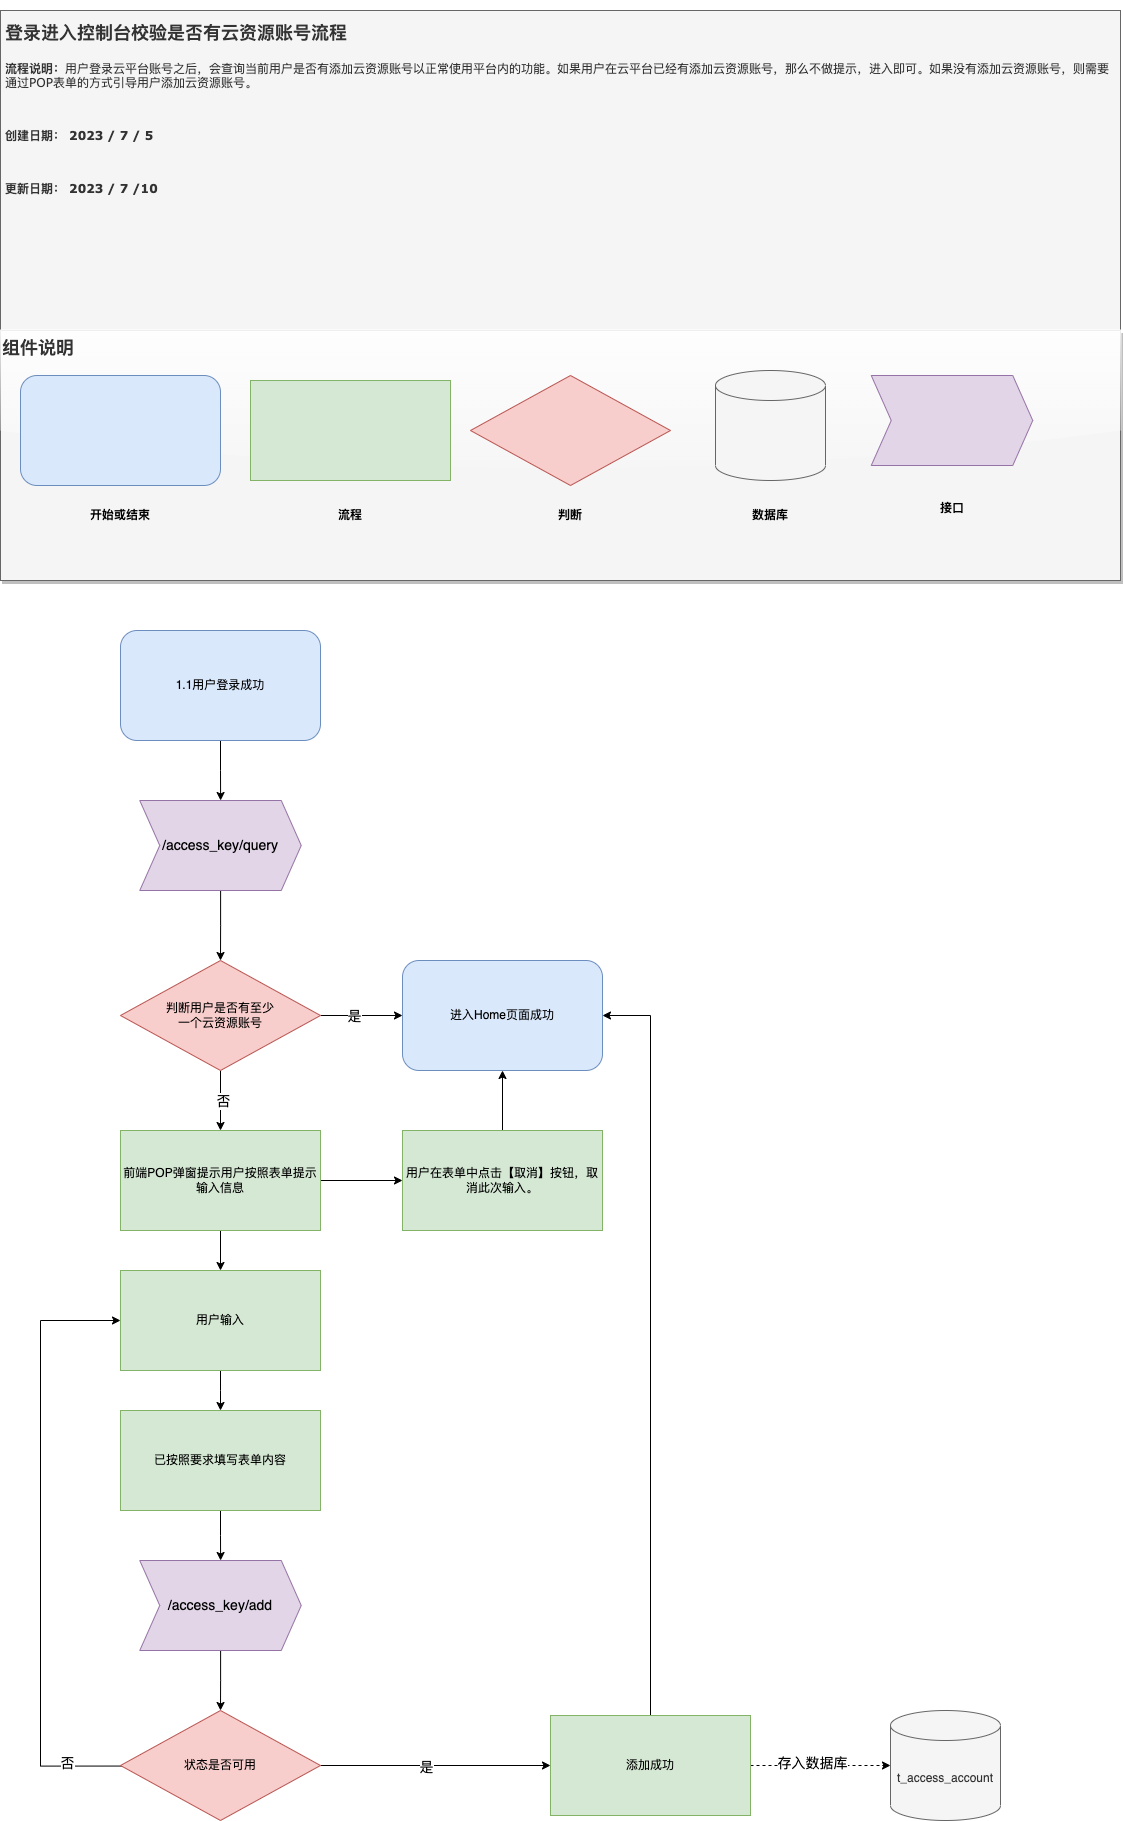

The diagram above was exported from draw.io. Its source (the exported page's mxGraphModel, read from the mxfile embedded in the PNG):
<mxGraphModel dx="1026" dy="3008" grid="1" gridSize="10" guides="1" tooltips="1" connect="1" arrows="1" fold="1" page="1" pageScale="1" pageWidth="827" pageHeight="1169" math="0" shadow="0">
  <root>
    <mxCell id="WIyWlLk6GJQsqaUBKTNV-0" />
    <mxCell id="WIyWlLk6GJQsqaUBKTNV-1" parent="WIyWlLk6GJQsqaUBKTNV-0" />
    <mxCell id="2Ds_yE-bAorS803ysiVo-3" value="&lt;h1&gt;&lt;font face=&quot;Verdana&quot;&gt;&lt;span style=&quot;font-size: 18px;&quot;&gt;登录进入控制台校验是否有云资源账号流程&lt;/span&gt;&lt;/font&gt;&lt;/h1&gt;&lt;p&gt;&lt;font style=&quot;&quot; face=&quot;Verdana&quot;&gt;&lt;b&gt;流程说明：&lt;/b&gt;用户登录云平台账号之后，会查询当前用户是否有添加云资源账号以正常使用平台内的功能。如果用户在云平台已经有添加云资源账号，那么不做提示，进入即可。如果没有添加云资源账号，则需要通过POP表单的方式引导用户添加云资源账号。&lt;/font&gt;&lt;/p&gt;&lt;p&gt;&lt;b&gt;&lt;font face=&quot;Verdana&quot;&gt;&lt;br&gt;&lt;/font&gt;&lt;/b&gt;&lt;/p&gt;&lt;p&gt;&lt;b&gt;&lt;font face=&quot;Verdana&quot;&gt;创建日期： 2023 / 7 / 5&lt;/font&gt;&lt;/b&gt;&lt;/p&gt;&lt;p&gt;&lt;b&gt;&lt;font face=&quot;Verdana&quot;&gt;&lt;br&gt;&lt;/font&gt;&lt;/b&gt;&lt;/p&gt;&lt;p&gt;&lt;b&gt;&lt;font face=&quot;Verdana&quot;&gt;更新日期： 2023 / 7 /10&lt;/font&gt;&lt;/b&gt;&lt;/p&gt;" style="text;html=1;strokeColor=#666666;fillColor=#f5f5f5;spacing=5;spacingTop=-20;overflow=hidden;rounded=0;fillStyle=auto;glass=0;shadow=0;fontColor=#333333;noLabel=0;connectable=1;allowArrows=1;labelBackgroundColor=none;labelBorderColor=none;whiteSpace=wrap;" parent="WIyWlLk6GJQsqaUBKTNV-1" vertex="1">
      <mxGeometry y="-1860" width="1120" height="320" as="geometry" />
    </mxCell>
    <mxCell id="2Ds_yE-bAorS803ysiVo-19" value="&lt;font size=&quot;1&quot; style=&quot;&quot;&gt;&lt;b style=&quot;font-size: 18px;&quot;&gt;组件说明&lt;/b&gt;&lt;/font&gt;&lt;br&gt;&lt;div style=&quot;&quot;&gt;&lt;/div&gt;" style="rounded=0;whiteSpace=wrap;html=1;glass=1;shadow=1;fillColor=#f5f5f5;strokeColor=#666666;fontColor=#333333;align=left;fontFamily=Verdana;verticalAlign=top;" parent="WIyWlLk6GJQsqaUBKTNV-1" vertex="1">
      <mxGeometry y="-1540" width="1120" height="250" as="geometry" />
    </mxCell>
    <mxCell id="2Ds_yE-bAorS803ysiVo-21" value="" style="rounded=1;whiteSpace=wrap;html=1;fillColor=#dae8fc;strokeColor=#6c8ebf;align=left;" parent="WIyWlLk6GJQsqaUBKTNV-1" vertex="1">
      <mxGeometry x="20" y="-1495" width="200" height="110" as="geometry" />
    </mxCell>
    <mxCell id="2Ds_yE-bAorS803ysiVo-22" value="开始或结束" style="text;html=1;strokeColor=none;fillColor=none;align=center;verticalAlign=middle;whiteSpace=wrap;rounded=0;fontStyle=1" parent="WIyWlLk6GJQsqaUBKTNV-1" vertex="1">
      <mxGeometry x="80" y="-1370" width="80" height="30" as="geometry" />
    </mxCell>
    <mxCell id="2Ds_yE-bAorS803ysiVo-24" value="" style="rounded=0;whiteSpace=wrap;html=1;fillColor=#d5e8d4;strokeColor=#82b366;" parent="WIyWlLk6GJQsqaUBKTNV-1" vertex="1">
      <mxGeometry x="250" y="-1490" width="200" height="100" as="geometry" />
    </mxCell>
    <mxCell id="2Ds_yE-bAorS803ysiVo-26" value="流程" style="text;html=1;strokeColor=none;fillColor=none;align=center;verticalAlign=middle;whiteSpace=wrap;rounded=0;fontStyle=1" parent="WIyWlLk6GJQsqaUBKTNV-1" vertex="1">
      <mxGeometry x="310" y="-1370" width="80" height="30" as="geometry" />
    </mxCell>
    <mxCell id="2Ds_yE-bAorS803ysiVo-27" value="" style="rhombus;whiteSpace=wrap;html=1;fillColor=#f8cecc;strokeColor=#b85450;" parent="WIyWlLk6GJQsqaUBKTNV-1" vertex="1">
      <mxGeometry x="470" y="-1495" width="200" height="110" as="geometry" />
    </mxCell>
    <mxCell id="2Ds_yE-bAorS803ysiVo-28" value="判断" style="text;html=1;strokeColor=none;fillColor=none;align=center;verticalAlign=middle;whiteSpace=wrap;rounded=0;fontStyle=1" parent="WIyWlLk6GJQsqaUBKTNV-1" vertex="1">
      <mxGeometry x="540" y="-1370" width="60" height="30" as="geometry" />
    </mxCell>
    <mxCell id="2Ds_yE-bAorS803ysiVo-38" value="" style="shape=cylinder3;whiteSpace=wrap;html=1;boundedLbl=1;backgroundOutline=1;size=15;fillColor=#f5f5f5;fontColor=#333333;strokeColor=#666666;" parent="WIyWlLk6GJQsqaUBKTNV-1" vertex="1">
      <mxGeometry x="715" y="-1500" width="110" height="110" as="geometry" />
    </mxCell>
    <mxCell id="2Ds_yE-bAorS803ysiVo-39" value="数据库" style="text;html=1;strokeColor=none;fillColor=none;align=center;verticalAlign=middle;whiteSpace=wrap;rounded=0;fontStyle=1" parent="WIyWlLk6GJQsqaUBKTNV-1" vertex="1">
      <mxGeometry x="740" y="-1370" width="60" height="30" as="geometry" />
    </mxCell>
    <mxCell id="2Ds_yE-bAorS803ysiVo-99" value="" style="edgeStyle=orthogonalEdgeStyle;rounded=0;orthogonalLoop=1;jettySize=auto;html=1;" parent="WIyWlLk6GJQsqaUBKTNV-1" source="2Ds_yE-bAorS803ysiVo-43" target="2Ds_yE-bAorS803ysiVo-98" edge="1">
      <mxGeometry relative="1" as="geometry" />
    </mxCell>
    <mxCell id="2Ds_yE-bAorS803ysiVo-43" value="1.1用户登录成功" style="rounded=1;whiteSpace=wrap;html=1;fillColor=#dae8fc;strokeColor=#6c8ebf;" parent="WIyWlLk6GJQsqaUBKTNV-1" vertex="1">
      <mxGeometry x="120" y="-1240" width="200" height="110" as="geometry" />
    </mxCell>
    <mxCell id="2Ds_yE-bAorS803ysiVo-77" style="edgeStyle=orthogonalEdgeStyle;rounded=0;orthogonalLoop=1;jettySize=auto;html=1;" parent="WIyWlLk6GJQsqaUBKTNV-1" source="2Ds_yE-bAorS803ysiVo-49" target="2Ds_yE-bAorS803ysiVo-57" edge="1">
      <mxGeometry relative="1" as="geometry" />
    </mxCell>
    <mxCell id="2Ds_yE-bAorS803ysiVo-78" value="&lt;font style=&quot;font-size: 14px;&quot;&gt;是&lt;/font&gt;" style="edgeLabel;html=1;align=center;verticalAlign=middle;resizable=0;points=[];" parent="2Ds_yE-bAorS803ysiVo-77" vertex="1" connectable="0">
      <mxGeometry x="-0.188" relative="1" as="geometry">
        <mxPoint as="offset" />
      </mxGeometry>
    </mxCell>
    <mxCell id="2Ds_yE-bAorS803ysiVo-80" style="edgeStyle=orthogonalEdgeStyle;rounded=0;orthogonalLoop=1;jettySize=auto;html=1;" parent="WIyWlLk6GJQsqaUBKTNV-1" source="2Ds_yE-bAorS803ysiVo-49" target="2Ds_yE-bAorS803ysiVo-59" edge="1">
      <mxGeometry relative="1" as="geometry" />
    </mxCell>
    <mxCell id="2Ds_yE-bAorS803ysiVo-81" value="&lt;font style=&quot;font-size: 14px;&quot;&gt;否&lt;/font&gt;" style="edgeLabel;html=1;align=center;verticalAlign=middle;resizable=0;points=[];" parent="2Ds_yE-bAorS803ysiVo-80" vertex="1" connectable="0">
      <mxGeometry x="0.0042" y="2" relative="1" as="geometry">
        <mxPoint as="offset" />
      </mxGeometry>
    </mxCell>
    <mxCell id="2Ds_yE-bAorS803ysiVo-49" value="判断用户是否有至少&lt;br&gt;一个云资源账号" style="rhombus;whiteSpace=wrap;html=1;fillColor=#f8cecc;strokeColor=#b85450;" parent="WIyWlLk6GJQsqaUBKTNV-1" vertex="1">
      <mxGeometry x="120" y="-910" width="200" height="110" as="geometry" />
    </mxCell>
    <mxCell id="2Ds_yE-bAorS803ysiVo-57" value="进入Home页面成功" style="rounded=1;whiteSpace=wrap;html=1;fillColor=#dae8fc;strokeColor=#6c8ebf;" parent="WIyWlLk6GJQsqaUBKTNV-1" vertex="1">
      <mxGeometry x="402" y="-910" width="200" height="110" as="geometry" />
    </mxCell>
    <mxCell id="2Ds_yE-bAorS803ysiVo-84" style="edgeStyle=orthogonalEdgeStyle;rounded=0;orthogonalLoop=1;jettySize=auto;html=1;" parent="WIyWlLk6GJQsqaUBKTNV-1" source="2Ds_yE-bAorS803ysiVo-59" target="2Ds_yE-bAorS803ysiVo-64" edge="1">
      <mxGeometry relative="1" as="geometry" />
    </mxCell>
    <mxCell id="qJha0zq6XxENLIqnEgRY-6" value="" style="edgeStyle=orthogonalEdgeStyle;rounded=0;orthogonalLoop=1;jettySize=auto;html=1;" edge="1" parent="WIyWlLk6GJQsqaUBKTNV-1" source="2Ds_yE-bAorS803ysiVo-59" target="qJha0zq6XxENLIqnEgRY-5">
      <mxGeometry relative="1" as="geometry" />
    </mxCell>
    <mxCell id="2Ds_yE-bAorS803ysiVo-59" value="前端POP弹窗提示用户按照表单提示输入信息" style="rounded=0;whiteSpace=wrap;html=1;fillColor=#d5e8d4;strokeColor=#82b366;" parent="WIyWlLk6GJQsqaUBKTNV-1" vertex="1">
      <mxGeometry x="120" y="-740" width="200" height="100" as="geometry" />
    </mxCell>
    <mxCell id="2Ds_yE-bAorS803ysiVo-83" value="" style="edgeStyle=orthogonalEdgeStyle;rounded=0;orthogonalLoop=1;jettySize=auto;html=1;" parent="WIyWlLk6GJQsqaUBKTNV-1" target="2Ds_yE-bAorS803ysiVo-67" edge="1">
      <mxGeometry relative="1" as="geometry">
        <mxPoint x="220" y="-360" as="sourcePoint" />
      </mxGeometry>
    </mxCell>
    <mxCell id="2Ds_yE-bAorS803ysiVo-85" style="edgeStyle=orthogonalEdgeStyle;rounded=0;orthogonalLoop=1;jettySize=auto;html=1;entryX=0.5;entryY=1;entryDx=0;entryDy=0;" parent="WIyWlLk6GJQsqaUBKTNV-1" source="2Ds_yE-bAorS803ysiVo-64" target="2Ds_yE-bAorS803ysiVo-57" edge="1">
      <mxGeometry relative="1" as="geometry" />
    </mxCell>
    <mxCell id="2Ds_yE-bAorS803ysiVo-64" value="用户在表单中点击【取消】按钮，取消此次输入。" style="rounded=0;whiteSpace=wrap;html=1;fillColor=#d5e8d4;strokeColor=#82b366;" parent="WIyWlLk6GJQsqaUBKTNV-1" vertex="1">
      <mxGeometry x="402" y="-740" width="200" height="100" as="geometry" />
    </mxCell>
    <mxCell id="qJha0zq6XxENLIqnEgRY-0" value="" style="edgeStyle=orthogonalEdgeStyle;rounded=0;orthogonalLoop=1;jettySize=auto;html=1;" edge="1" parent="WIyWlLk6GJQsqaUBKTNV-1" source="2Ds_yE-bAorS803ysiVo-67" target="f1XvGZhFyke-iQ_i64rq-4">
      <mxGeometry relative="1" as="geometry" />
    </mxCell>
    <mxCell id="2Ds_yE-bAorS803ysiVo-67" value="已按照要求填写表单内容" style="rounded=0;whiteSpace=wrap;html=1;fillColor=#d5e8d4;strokeColor=#82b366;" parent="WIyWlLk6GJQsqaUBKTNV-1" vertex="1">
      <mxGeometry x="120" y="-460" width="200" height="100" as="geometry" />
    </mxCell>
    <mxCell id="2Ds_yE-bAorS803ysiVo-97" value="接口" style="text;html=1;strokeColor=none;fillColor=none;align=center;verticalAlign=middle;whiteSpace=wrap;rounded=0;fontStyle=1" parent="WIyWlLk6GJQsqaUBKTNV-1" vertex="1">
      <mxGeometry x="921.5" y="-1377.5" width="60" height="30" as="geometry" />
    </mxCell>
    <mxCell id="2Ds_yE-bAorS803ysiVo-100" value="" style="edgeStyle=orthogonalEdgeStyle;rounded=0;orthogonalLoop=1;jettySize=auto;html=1;" parent="WIyWlLk6GJQsqaUBKTNV-1" source="2Ds_yE-bAorS803ysiVo-98" target="2Ds_yE-bAorS803ysiVo-49" edge="1">
      <mxGeometry relative="1" as="geometry" />
    </mxCell>
    <mxCell id="2Ds_yE-bAorS803ysiVo-98" value="&lt;font style=&quot;font-size: 14px;&quot;&gt;/access_key/query&lt;/font&gt;" style="shape=step;perimeter=stepPerimeter;whiteSpace=wrap;html=1;fixedSize=1;fillColor=#e1d5e7;strokeColor=#9673a6;" parent="WIyWlLk6GJQsqaUBKTNV-1" vertex="1">
      <mxGeometry x="139.25" y="-1070" width="161.5" height="90" as="geometry" />
    </mxCell>
    <mxCell id="8ncVyTjNXFH5w1lAT4Jo-19" style="edgeStyle=orthogonalEdgeStyle;orthogonalLoop=1;jettySize=auto;html=1;strokeColor=default;rounded=0;dashed=1;" parent="WIyWlLk6GJQsqaUBKTNV-1" source="8ncVyTjNXFH5w1lAT4Jo-13" target="8ncVyTjNXFH5w1lAT4Jo-18" edge="1">
      <mxGeometry relative="1" as="geometry" />
    </mxCell>
    <mxCell id="8ncVyTjNXFH5w1lAT4Jo-20" value="&lt;font style=&quot;font-size: 14px;&quot;&gt;存入数据库&lt;/font&gt;" style="edgeLabel;html=1;align=center;verticalAlign=middle;resizable=0;points=[];" parent="8ncVyTjNXFH5w1lAT4Jo-19" vertex="1" connectable="0">
      <mxGeometry x="-0.1351" y="3" relative="1" as="geometry">
        <mxPoint as="offset" />
      </mxGeometry>
    </mxCell>
    <mxCell id="8ncVyTjNXFH5w1lAT4Jo-55" style="edgeStyle=orthogonalEdgeStyle;rounded=0;orthogonalLoop=1;jettySize=auto;html=1;entryX=1;entryY=0.5;entryDx=0;entryDy=0;exitX=0.5;exitY=0;exitDx=0;exitDy=0;" parent="WIyWlLk6GJQsqaUBKTNV-1" source="8ncVyTjNXFH5w1lAT4Jo-13" target="2Ds_yE-bAorS803ysiVo-57" edge="1">
      <mxGeometry relative="1" as="geometry" />
    </mxCell>
    <mxCell id="8ncVyTjNXFH5w1lAT4Jo-13" value="添加成功" style="rounded=0;whiteSpace=wrap;html=1;fillColor=#d5e8d4;strokeColor=#82b366;" parent="WIyWlLk6GJQsqaUBKTNV-1" vertex="1">
      <mxGeometry x="550" y="-155" width="200" height="100" as="geometry" />
    </mxCell>
    <mxCell id="8ncVyTjNXFH5w1lAT4Jo-18" value="t_access_account" style="shape=cylinder3;whiteSpace=wrap;html=1;boundedLbl=1;backgroundOutline=1;size=15;fillColor=#f5f5f5;fontColor=#333333;strokeColor=#666666;" parent="WIyWlLk6GJQsqaUBKTNV-1" vertex="1">
      <mxGeometry x="890" y="-160" width="110" height="110" as="geometry" />
    </mxCell>
    <mxCell id="f1XvGZhFyke-iQ_i64rq-0" value="" style="shape=step;perimeter=stepPerimeter;whiteSpace=wrap;html=1;fixedSize=1;fillColor=#e1d5e7;strokeColor=#9673a6;" parent="WIyWlLk6GJQsqaUBKTNV-1" vertex="1">
      <mxGeometry x="870.75" y="-1495" width="161.5" height="90" as="geometry" />
    </mxCell>
    <mxCell id="qJha0zq6XxENLIqnEgRY-2" value="" style="edgeStyle=orthogonalEdgeStyle;rounded=0;orthogonalLoop=1;jettySize=auto;html=1;" edge="1" parent="WIyWlLk6GJQsqaUBKTNV-1" source="f1XvGZhFyke-iQ_i64rq-4" target="qJha0zq6XxENLIqnEgRY-1">
      <mxGeometry relative="1" as="geometry" />
    </mxCell>
    <mxCell id="f1XvGZhFyke-iQ_i64rq-4" value="&lt;font style=&quot;font-size: 14px;&quot;&gt;/access_key/add&lt;br&gt;&lt;/font&gt;" style="shape=step;perimeter=stepPerimeter;whiteSpace=wrap;html=1;fixedSize=1;fillColor=#e1d5e7;strokeColor=#9673a6;" parent="WIyWlLk6GJQsqaUBKTNV-1" vertex="1">
      <mxGeometry x="139.25" y="-310" width="161.5" height="90" as="geometry" />
    </mxCell>
    <mxCell id="qJha0zq6XxENLIqnEgRY-3" style="edgeStyle=orthogonalEdgeStyle;rounded=0;orthogonalLoop=1;jettySize=auto;html=1;" edge="1" parent="WIyWlLk6GJQsqaUBKTNV-1" source="qJha0zq6XxENLIqnEgRY-1" target="8ncVyTjNXFH5w1lAT4Jo-13">
      <mxGeometry relative="1" as="geometry" />
    </mxCell>
    <mxCell id="qJha0zq6XxENLIqnEgRY-4" value="&lt;font style=&quot;font-size: 14px;&quot;&gt;是&lt;/font&gt;" style="edgeLabel;html=1;align=center;verticalAlign=middle;resizable=0;points=[];" vertex="1" connectable="0" parent="qJha0zq6XxENLIqnEgRY-3">
      <mxGeometry x="-0.0875" y="-1" relative="1" as="geometry">
        <mxPoint as="offset" />
      </mxGeometry>
    </mxCell>
    <mxCell id="qJha0zq6XxENLIqnEgRY-9" style="edgeStyle=orthogonalEdgeStyle;rounded=0;orthogonalLoop=1;jettySize=auto;html=1;entryX=0;entryY=0.5;entryDx=0;entryDy=0;exitX=0.035;exitY=0.505;exitDx=0;exitDy=0;exitPerimeter=0;" edge="1" parent="WIyWlLk6GJQsqaUBKTNV-1" source="qJha0zq6XxENLIqnEgRY-1" target="qJha0zq6XxENLIqnEgRY-5">
      <mxGeometry relative="1" as="geometry">
        <mxPoint x="120" y="-100" as="sourcePoint" />
        <mxPoint x="20" y="-490" as="targetPoint" />
        <Array as="points">
          <mxPoint x="40" y="-104" />
          <mxPoint x="40" y="-550" />
        </Array>
      </mxGeometry>
    </mxCell>
    <mxCell id="qJha0zq6XxENLIqnEgRY-10" value="&lt;font style=&quot;font-size: 14px;&quot;&gt;否&lt;/font&gt;" style="edgeLabel;html=1;align=center;verticalAlign=middle;resizable=0;points=[];" vertex="1" connectable="0" parent="qJha0zq6XxENLIqnEgRY-9">
      <mxGeometry x="-0.8041" y="-3" relative="1" as="geometry">
        <mxPoint as="offset" />
      </mxGeometry>
    </mxCell>
    <mxCell id="qJha0zq6XxENLIqnEgRY-1" value="状态是否可用" style="rhombus;whiteSpace=wrap;html=1;fillColor=#f8cecc;strokeColor=#b85450;" vertex="1" parent="WIyWlLk6GJQsqaUBKTNV-1">
      <mxGeometry x="120" y="-160" width="200" height="110" as="geometry" />
    </mxCell>
    <mxCell id="qJha0zq6XxENLIqnEgRY-7" value="" style="edgeStyle=orthogonalEdgeStyle;rounded=0;orthogonalLoop=1;jettySize=auto;html=1;" edge="1" parent="WIyWlLk6GJQsqaUBKTNV-1" source="qJha0zq6XxENLIqnEgRY-5">
      <mxGeometry relative="1" as="geometry">
        <mxPoint x="220" y="-460" as="targetPoint" />
      </mxGeometry>
    </mxCell>
    <mxCell id="qJha0zq6XxENLIqnEgRY-5" value="用户输入" style="rounded=0;whiteSpace=wrap;html=1;fillColor=#d5e8d4;strokeColor=#82b366;" vertex="1" parent="WIyWlLk6GJQsqaUBKTNV-1">
      <mxGeometry x="120" y="-600" width="200" height="100" as="geometry" />
    </mxCell>
  </root>
</mxGraphModel>